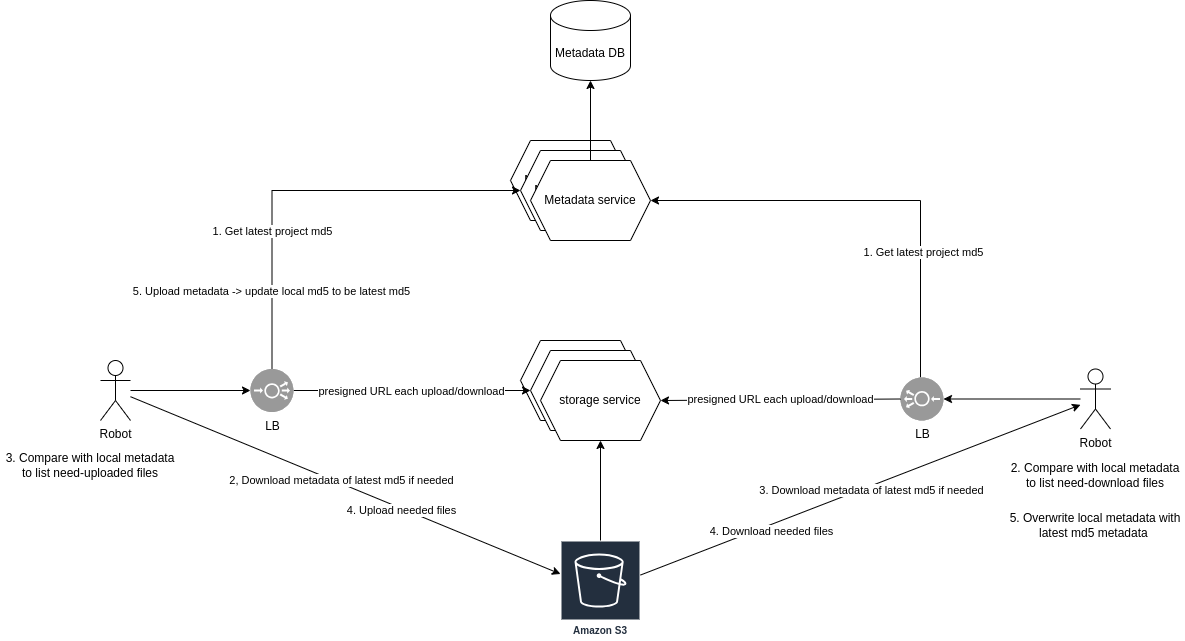

The diagram above was exported from draw.io. Its source (the exported page's mxGraphModel, read from the mxfile embedded in the PNG):
<mxGraphModel dx="2214" dy="1893" grid="1" gridSize="10" guides="1" tooltips="1" connect="1" arrows="1" fold="1" page="1" pageScale="1" pageWidth="850" pageHeight="1100" math="0" shadow="0">
  <root>
    <mxCell id="0" />
    <mxCell id="1" parent="0" />
    <mxCell id="7gb7I-VS3wgUGiKzor2t-1" value="upload service" style="shape=hexagon;perimeter=hexagonPerimeter2;whiteSpace=wrap;html=1;fixedSize=1;" parent="1" vertex="1">
      <mxGeometry x="390" y="250" width="120" height="80" as="geometry" />
    </mxCell>
    <mxCell id="7gb7I-VS3wgUGiKzor2t-2" value="upload service" style="shape=hexagon;perimeter=hexagonPerimeter2;whiteSpace=wrap;html=1;fixedSize=1;" parent="1" vertex="1">
      <mxGeometry x="400" y="260" width="120" height="80" as="geometry" />
    </mxCell>
    <mxCell id="7gb7I-VS3wgUGiKzor2t-3" value="storage service" style="shape=hexagon;perimeter=hexagonPerimeter2;whiteSpace=wrap;html=1;fixedSize=1;" parent="1" vertex="1">
      <mxGeometry x="410" y="270" width="120" height="80" as="geometry" />
    </mxCell>
    <mxCell id="7gb7I-VS3wgUGiKzor2t-5" style="edgeStyle=orthogonalEdgeStyle;rounded=0;orthogonalLoop=1;jettySize=auto;html=1;entryX=0;entryY=0.5;entryDx=0;entryDy=0;" parent="1" source="7gb7I-VS3wgUGiKzor2t-4" target="7gb7I-VS3wgUGiKzor2t-2" edge="1">
      <mxGeometry relative="1" as="geometry" />
    </mxCell>
    <mxCell id="7gb7I-VS3wgUGiKzor2t-34" value="presigned URL each upload/download" style="edgeLabel;html=1;align=center;verticalAlign=middle;resizable=0;points=[];" parent="7gb7I-VS3wgUGiKzor2t-5" connectable="0" vertex="1">
      <mxGeometry x="-0.453" y="1" relative="1" as="geometry">
        <mxPoint x="52" y="1" as="offset" />
      </mxGeometry>
    </mxCell>
    <mxCell id="7gb7I-VS3wgUGiKzor2t-4" value="LB" style="fillColor=#999999;verticalLabelPosition=bottom;sketch=0;html=1;strokeColor=#ffffff;verticalAlign=top;align=center;points=[[0.145,0.145,0],[0.5,0,0],[0.855,0.145,0],[1,0.5,0],[0.855,0.855,0],[0.5,1,0],[0.145,0.855,0],[0,0.5,0]];pointerEvents=1;shape=mxgraph.cisco_safe.compositeIcon;bgIcon=ellipse;resIcon=mxgraph.cisco_safe.capability.load_balancer;" parent="1" vertex="1">
      <mxGeometry x="120" y="278.5" width="43" height="43" as="geometry" />
    </mxCell>
    <mxCell id="7gb7I-VS3wgUGiKzor2t-6" value="Robot" style="shape=umlActor;verticalLabelPosition=bottom;verticalAlign=top;html=1;outlineConnect=0;" parent="1" vertex="1">
      <mxGeometry x="-30" y="270" width="30" height="60" as="geometry" />
    </mxCell>
    <mxCell id="7gb7I-VS3wgUGiKzor2t-7" style="edgeStyle=orthogonalEdgeStyle;rounded=0;orthogonalLoop=1;jettySize=auto;html=1;entryX=0;entryY=0.5;entryDx=0;entryDy=0;entryPerimeter=0;" parent="1" source="7gb7I-VS3wgUGiKzor2t-6" target="7gb7I-VS3wgUGiKzor2t-4" edge="1">
      <mxGeometry relative="1" as="geometry" />
    </mxCell>
    <mxCell id="7gb7I-VS3wgUGiKzor2t-8" value="Amazon S3" style="sketch=0;outlineConnect=0;fontColor=#232F3E;gradientColor=none;strokeColor=#ffffff;fillColor=#232F3E;dashed=0;verticalLabelPosition=middle;verticalAlign=bottom;align=center;html=1;whiteSpace=wrap;fontSize=10;fontStyle=1;spacing=3;shape=mxgraph.aws4.productIcon;prIcon=mxgraph.aws4.s3;" parent="1" vertex="1">
      <mxGeometry x="430" y="450" width="80" height="100" as="geometry" />
    </mxCell>
    <mxCell id="7gb7I-VS3wgUGiKzor2t-9" value="" style="endArrow=classic;html=1;rounded=0;entryX=0.5;entryY=1;entryDx=0;entryDy=0;" parent="1" source="7gb7I-VS3wgUGiKzor2t-8" target="7gb7I-VS3wgUGiKzor2t-3" edge="1">
      <mxGeometry width="50" height="50" relative="1" as="geometry">
        <mxPoint x="400" y="430" as="sourcePoint" />
        <mxPoint x="450" y="380" as="targetPoint" />
      </mxGeometry>
    </mxCell>
    <mxCell id="7gb7I-VS3wgUGiKzor2t-10" value="" style="endArrow=classic;html=1;rounded=0;" parent="1" source="7gb7I-VS3wgUGiKzor2t-6" target="7gb7I-VS3wgUGiKzor2t-8" edge="1">
      <mxGeometry width="50" height="50" relative="1" as="geometry">
        <mxPoint x="401" y="450" as="sourcePoint" />
        <mxPoint x="250" y="500" as="targetPoint" />
      </mxGeometry>
    </mxCell>
    <mxCell id="7gb7I-VS3wgUGiKzor2t-35" value="2, Download metadata of latest md5 if needed" style="edgeLabel;html=1;align=center;verticalAlign=middle;resizable=0;points=[];" parent="7gb7I-VS3wgUGiKzor2t-10" connectable="0" vertex="1">
      <mxGeometry x="-0.1593" relative="1" as="geometry">
        <mxPoint x="29" y="9" as="offset" />
      </mxGeometry>
    </mxCell>
    <mxCell id="mpMuyQgdX_OWdULeMK6T-3" value="4. Upload needed files" style="edgeLabel;html=1;align=center;verticalAlign=middle;resizable=0;points=[];" parent="7gb7I-VS3wgUGiKzor2t-10" connectable="0" vertex="1">
      <mxGeometry x="-0.1593" relative="1" as="geometry">
        <mxPoint x="89" y="39" as="offset" />
      </mxGeometry>
    </mxCell>
    <mxCell id="7gb7I-VS3wgUGiKzor2t-11" value="Metadata service" style="shape=hexagon;perimeter=hexagonPerimeter2;whiteSpace=wrap;html=1;fixedSize=1;" parent="1" vertex="1">
      <mxGeometry x="380" y="50" width="120" height="80" as="geometry" />
    </mxCell>
    <mxCell id="7gb7I-VS3wgUGiKzor2t-12" value="Metadata service" style="shape=hexagon;perimeter=hexagonPerimeter2;whiteSpace=wrap;html=1;fixedSize=1;" parent="1" vertex="1">
      <mxGeometry x="390" y="60" width="120" height="80" as="geometry" />
    </mxCell>
    <mxCell id="7gb7I-VS3wgUGiKzor2t-13" value="Metadata service" style="shape=hexagon;perimeter=hexagonPerimeter2;whiteSpace=wrap;html=1;fixedSize=1;" parent="1" vertex="1">
      <mxGeometry x="400" y="70" width="120" height="80" as="geometry" />
    </mxCell>
    <mxCell id="7gb7I-VS3wgUGiKzor2t-14" value="Metadata DB" style="shape=cylinder3;whiteSpace=wrap;html=1;boundedLbl=1;backgroundOutline=1;size=15;" parent="1" vertex="1">
      <mxGeometry x="420" y="-90" width="80" height="80" as="geometry" />
    </mxCell>
    <mxCell id="7gb7I-VS3wgUGiKzor2t-15" style="edgeStyle=orthogonalEdgeStyle;rounded=0;orthogonalLoop=1;jettySize=auto;html=1;entryX=0.5;entryY=1;entryDx=0;entryDy=0;entryPerimeter=0;" parent="1" source="7gb7I-VS3wgUGiKzor2t-13" target="7gb7I-VS3wgUGiKzor2t-14" edge="1">
      <mxGeometry relative="1" as="geometry" />
    </mxCell>
    <mxCell id="7gb7I-VS3wgUGiKzor2t-17" style="edgeStyle=orthogonalEdgeStyle;rounded=0;orthogonalLoop=1;jettySize=auto;html=1;entryX=0;entryY=0.5;entryDx=0;entryDy=0;exitX=0.5;exitY=0;exitDx=0;exitDy=0;exitPerimeter=0;" parent="1" source="7gb7I-VS3wgUGiKzor2t-4" target="7gb7I-VS3wgUGiKzor2t-12" edge="1">
      <mxGeometry relative="1" as="geometry">
        <mxPoint x="173" y="310" as="sourcePoint" />
        <mxPoint x="260" y="310" as="targetPoint" />
      </mxGeometry>
    </mxCell>
    <mxCell id="7gb7I-VS3wgUGiKzor2t-33" value="1. Get latest project md5" style="edgeLabel;html=1;align=center;verticalAlign=middle;resizable=0;points=[];" parent="7gb7I-VS3wgUGiKzor2t-17" connectable="0" vertex="1">
      <mxGeometry x="-0.2025" y="1" relative="1" as="geometry">
        <mxPoint x="1" y="32" as="offset" />
      </mxGeometry>
    </mxCell>
    <mxCell id="mpMuyQgdX_OWdULeMK6T-5" value="5. Upload metadata -&amp;gt; update local md5 to be latest md5" style="edgeLabel;html=1;align=center;verticalAlign=middle;resizable=0;points=[];" parent="7gb7I-VS3wgUGiKzor2t-17" connectable="0" vertex="1">
      <mxGeometry x="-0.2025" y="1" relative="1" as="geometry">
        <mxPoint y="92" as="offset" />
      </mxGeometry>
    </mxCell>
    <mxCell id="7gb7I-VS3wgUGiKzor2t-20" value="Robot" style="shape=umlActor;verticalLabelPosition=bottom;verticalAlign=top;html=1;outlineConnect=0;" parent="1" vertex="1">
      <mxGeometry x="950" y="278.5" width="30" height="60" as="geometry" />
    </mxCell>
    <mxCell id="7gb7I-VS3wgUGiKzor2t-38" style="edgeStyle=orthogonalEdgeStyle;rounded=0;orthogonalLoop=1;jettySize=auto;html=1;entryX=1;entryY=0.5;entryDx=0;entryDy=0;" parent="1" source="7gb7I-VS3wgUGiKzor2t-22" target="7gb7I-VS3wgUGiKzor2t-13" edge="1">
      <mxGeometry relative="1" as="geometry">
        <Array as="points">
          <mxPoint x="790" y="110" />
        </Array>
      </mxGeometry>
    </mxCell>
    <mxCell id="7gb7I-VS3wgUGiKzor2t-39" value="1. Get latest project md5" style="edgeLabel;html=1;align=center;verticalAlign=middle;resizable=0;points=[];" parent="7gb7I-VS3wgUGiKzor2t-38" connectable="0" vertex="1">
      <mxGeometry x="-0.2544" relative="1" as="geometry">
        <mxPoint x="2" y="41" as="offset" />
      </mxGeometry>
    </mxCell>
    <mxCell id="7gb7I-VS3wgUGiKzor2t-22" value="LB" style="fillColor=#999999;verticalLabelPosition=bottom;sketch=0;html=1;strokeColor=#ffffff;verticalAlign=top;align=center;points=[[0.145,0.145,0],[0.5,0,0],[0.855,0.145,0],[1,0.5,0],[0.855,0.855,0],[0.5,1,0],[0.145,0.855,0],[0,0.5,0]];pointerEvents=1;shape=mxgraph.cisco_safe.compositeIcon;bgIcon=ellipse;resIcon=mxgraph.cisco_safe.capability.load_balancer;direction=west;" parent="1" vertex="1">
      <mxGeometry x="770" y="287" width="43" height="43" as="geometry" />
    </mxCell>
    <mxCell id="7gb7I-VS3wgUGiKzor2t-26" style="edgeStyle=orthogonalEdgeStyle;rounded=0;orthogonalLoop=1;jettySize=auto;html=1;entryX=0;entryY=0.5;entryDx=0;entryDy=0;entryPerimeter=0;" parent="1" source="7gb7I-VS3wgUGiKzor2t-20" target="7gb7I-VS3wgUGiKzor2t-22" edge="1">
      <mxGeometry relative="1" as="geometry" />
    </mxCell>
    <mxCell id="7gb7I-VS3wgUGiKzor2t-31" value="" style="endArrow=classic;html=1;rounded=0;" parent="1" source="7gb7I-VS3wgUGiKzor2t-8" target="7gb7I-VS3wgUGiKzor2t-20" edge="1">
      <mxGeometry width="50" height="50" relative="1" as="geometry">
        <mxPoint x="700" y="360" as="sourcePoint" />
        <mxPoint x="760" y="460" as="targetPoint" />
      </mxGeometry>
    </mxCell>
    <mxCell id="7gb7I-VS3wgUGiKzor2t-44" value="3. Download metadata of latest md5 if needed" style="edgeLabel;html=1;align=center;verticalAlign=middle;resizable=0;points=[];" parent="7gb7I-VS3wgUGiKzor2t-31" connectable="0" vertex="1">
      <mxGeometry x="-0.3101" y="-1" relative="1" as="geometry">
        <mxPoint x="78" y="-27" as="offset" />
      </mxGeometry>
    </mxCell>
    <mxCell id="mpMuyQgdX_OWdULeMK6T-6" value="4. Download needed files" style="edgeLabel;html=1;align=center;verticalAlign=middle;resizable=0;points=[];" parent="7gb7I-VS3wgUGiKzor2t-31" connectable="0" vertex="1">
      <mxGeometry x="-0.3868" y="3" relative="1" as="geometry">
        <mxPoint x="-4" y="11" as="offset" />
      </mxGeometry>
    </mxCell>
    <mxCell id="7gb7I-VS3wgUGiKzor2t-42" value="" style="endArrow=classic;html=1;rounded=0;entryX=1;entryY=0.5;entryDx=0;entryDy=0;exitX=1;exitY=0.5;exitDx=0;exitDy=0;exitPerimeter=0;" parent="1" source="7gb7I-VS3wgUGiKzor2t-22" target="7gb7I-VS3wgUGiKzor2t-3" edge="1">
      <mxGeometry width="50" height="50" relative="1" as="geometry">
        <mxPoint x="520" y="493" as="sourcePoint" />
        <mxPoint x="910" y="325" as="targetPoint" />
      </mxGeometry>
    </mxCell>
    <mxCell id="7gb7I-VS3wgUGiKzor2t-43" value="presigned URL each upload/download" style="edgeLabel;html=1;align=center;verticalAlign=middle;resizable=0;points=[];" parent="7gb7I-VS3wgUGiKzor2t-42" connectable="0" vertex="1">
      <mxGeometry x="0.0841" y="-1" relative="1" as="geometry">
        <mxPoint x="10" as="offset" />
      </mxGeometry>
    </mxCell>
    <mxCell id="mpMuyQgdX_OWdULeMK6T-1" value="3. Compare with local metadata to list need-uploaded files" style="text;html=1;strokeColor=none;fillColor=none;align=center;verticalAlign=middle;whiteSpace=wrap;rounded=0;" parent="1" vertex="1">
      <mxGeometry x="-130" y="360" width="180" height="30" as="geometry" />
    </mxCell>
    <mxCell id="mpMuyQgdX_OWdULeMK6T-7" value="2. Compare with local metadata to list need-download files" style="text;html=1;strokeColor=none;fillColor=none;align=center;verticalAlign=middle;whiteSpace=wrap;rounded=0;" parent="1" vertex="1">
      <mxGeometry x="875" y="370" width="180" height="30" as="geometry" />
    </mxCell>
    <mxCell id="mpMuyQgdX_OWdULeMK6T-9" value="5. Overwrite local metadata with latest md5 metadata&amp;nbsp;" style="text;html=1;strokeColor=none;fillColor=none;align=center;verticalAlign=middle;whiteSpace=wrap;rounded=0;" parent="1" vertex="1">
      <mxGeometry x="875" y="420" width="180" height="30" as="geometry" />
    </mxCell>
  </root>
</mxGraphModel>